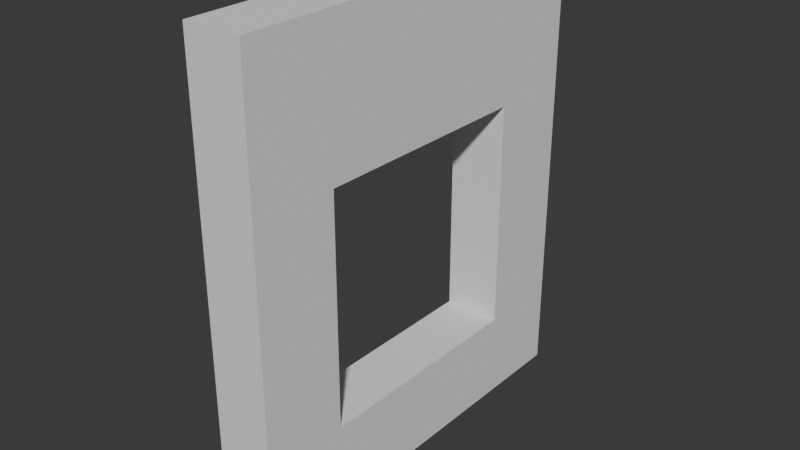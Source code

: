 # Source: Window-4.blend  (saved by Blender 4.2.66; exported with 4.5.12 LTS)
import bpy
from mathutils import Matrix  # noqa: F401  (used for matrix-valued properties, if any)

bpy.ops.wm.read_factory_settings(use_empty=True)
scene = bpy.context.scene
scene.name = 'Scene'

# ---- collections
col_collection = bpy.data.collections.new('Collection'); scene.collection.children.link(col_collection)

# ---- world
world_world = bpy.data.worlds.new('World'); scene.world = world_world
world_world.use_nodes = True; world_world.node_tree.nodes.clear()
_N = world_world.node_tree.nodes; _L = world_world.node_tree.links
n0 = _N.new('ShaderNodeOutputWorld'); n0.name = 'World Output'; n0.location = (300, 300)
n1 = _N.new('ShaderNodeBackground'); n1.name = 'Background'; n1.location = (10, 300)
n1.inputs[0].default_value = (0.05088, 0.05088, 0.05088, 1.0)
_L.new(n1.outputs[0], n0.inputs[0])
n0.is_active_output = True
world_world.color = (0.05088, 0.05088, 0.05088)
world_world.sun_shadow_jitter_overblur = 0.0

# ---- meshes
me_window_4_col = bpy.data.meshes.new('Window-4-col')
me_window_4_col.from_pydata([(-0.25, 1.75, 0.0), (-0.25, -1.75, 0.0), (0.25, 1.75, 0.0), (0.25, -1.75, 0.0), (-0.25, 1.75, 4.0), (-0.25, -1.75, 4.0), (0.25, 1.75, 4.0), (0.25, -1.75, 4.0), (-0.25, 1.75, 2.75), (-0.25, -1.75, 2.75), (0.25, 1.75, 2.75), (0.25, -1.75, 2.75), (-0.25, -1.75, 0.75), (0.25, 1.75, 0.75), (0.25, -1.75, 0.75), (-0.25, 1.75, 0.75), (-0.25, 1.0, 0.0), (-0.25, -1.0, 0.0), (0.25, -1.0, 0.0), (0.25, 1.0, 0.0), (-0.25, -1.0, 4.0), (-0.25, 1.0, 4.0), (0.25, 1.0, 4.0), (0.25, -1.0, 4.0), (0.25, 1.0, 2.75), (0.25, -1.0, 2.75), (-0.25, -1.0, 2.75), (-0.25, 1.0, 2.75), (-0.25, -1.0, 0.75), (-0.25, 1.0, 0.75), (0.25, 1.0, 0.75), (0.25, -1.0, 0.75)], [], [(15, 8, 10, 13), (30, 19, 2, 13), (19, 16, 0, 2), (0, 15, 13, 2), (23, 20, 5, 7), (22, 6, 4, 21), (11, 7, 5, 9), (26, 9, 5, 20), (11, 25, 23, 7), (14, 31, 25, 11), (6, 22, 24, 10), (10, 8, 4, 6), (14, 3, 18, 31), (12, 14, 11, 9), (15, 29, 27, 8), (31, 18, 19, 30), (12, 1, 3, 14), (21, 4, 8, 27), (28, 12, 9, 26), (30, 13, 10, 24), (1, 17, 18, 3), (0, 16, 29, 15), (29, 16, 17, 28), (26, 20, 21, 27), (30, 29, 28, 31), (27, 29, 30, 24), (24, 22, 23, 25), (20, 23, 22, 21), (18, 17, 16, 19), (28, 17, 1, 12), (26, 27, 24, 25), (28, 26, 25, 31)])
_uv = me_window_4_col.uv_layers.new(name='UVMap')
_uv.uv.foreach_set('vector', [0.8333, 0.1667, 0.8333, 0.1667, 1.0, 0.0, 1.0, 0.0, 0.7857, 0.0, 0.7857, 0.0, 1.0, 0.0, 1.0, 0.0, 0.7857, 0.0, 0.6905, 0.1667, 0.8333, 0.1667, 1.0, 0.0, 0.8333, 0.1667, 0.8333, 0.1667, 1.0, 0.0, 1.0, 0.0, 0.2143, 0.0, 0.3095, 0.1667, 0.1667, 0.1667, 0.0, 0.0, 0.7857, 0.0, 1.0, 0.0, 0.8333, 0.1667, 0.6905, 0.1667, 0.0, 0.0, 0.0, 0.0, 0.1667, 0.1667, 0.1667, 0.1667, 0.3095, 0.1667, 0.1667, 0.1667, 0.1667, 0.1667, 0.3095, 0.1667, 0.0, 0.0, 0.2143, 0.0, 0.2143, 0.0, 0.0, 0.0, 0.0, 0.0, 0.2143, 0.0, 0.2143, 0.0, 0.0, 0.0, 1.0, 0.0, 0.7857, 0.0, 0.7857, 0.0, 1.0, 0.0, 1.0, 0.0, 0.8333, 0.1667, 0.8333, 0.1667, 1.0, 0.0, 0.0, 0.0, 0.0, 0.0, 0.2143, 0.0, 0.2143, 0.0, 0.1667, 0.1667, 0.0, 0.0, 0.0, 0.0, 0.1667, 0.1667, 0.8333, 0.1667, 0.6905, 0.1667, 0.6905, 0.1667, 0.8333, 0.1667, 0.2143, 0.0, 0.2143, 0.0, 0.7857, 0.0, 0.7857, 0.0, 0.1667, 0.1667, 0.1667, 0.1667, 0.0, 0.0, 0.0, 0.0, 0.6905, 0.1667, 0.8333, 0.1667, 0.8333, 0.1667, 0.6905, 0.1667, 0.3095, 0.1667, 0.1667, 0.1667, 0.1667, 0.1667, 0.3095, 0.1667, 0.7857, 0.0, 1.0, 0.0, 1.0, 0.0, 0.7857, 0.0, 0.1667, 0.1667, 0.3095, 0.1667, 0.2143, 0.0, 0.0, 0.0, 0.8333, 0.1667, 0.6905, 0.1667, 0.6905, 0.1667, 0.8333, 0.1667, 0.6905, 0.1667, 0.6905, 0.1667, 0.3095, 0.1667, 0.3095, 0.1667, 0.3095, 0.1667, 0.3095, 0.1667, 0.6905, 0.1667, 0.6905, 0.1667, 0.7857, 0.0, 0.6905, 0.1667, 0.3095, 0.1667, 0.2143, 0.0, 0.6905, 0.1667, 0.6905, 0.1667, 0.7857, 0.0, 0.7857, 0.0, 0.7857, 0.0, 0.7857, 0.0, 0.2143, 0.0, 0.2143, 0.0, 0.3095, 0.1667, 0.2143, 0.0, 0.7857, 0.0, 0.6905, 0.1667, 0.2143, 0.0, 0.3095, 0.1667, 0.6905, 0.1667, 0.7857, 0.0, 0.3095, 0.1667, 0.3095, 0.1667, 0.1667, 0.1667, 0.1667, 0.1667, 0.3095, 0.1667, 0.6905, 0.1667, 0.7857, 0.0, 0.2143, 0.0, 0.3095, 0.1667, 0.3095, 0.1667, 0.2143, 0.0, 0.2143, 0.0])
me_window_4_col.update()

# ---- objects
ob_window_4_col = bpy.data.objects.new('Window-4-col', me_window_4_col)

# ---- transforms, parenting, visibility, modifiers, constraints
ob_window_4_col.location = (0.0, 0.0, 0.0)

# ---- collection membership
col_collection.objects.link(ob_window_4_col)

# ---- scene / render settings (as saved in the file)
scene.frame_start = 1; scene.frame_end = 250; scene.frame_set(1)
scene.render.engine = 'BLENDER_EEVEE_NEXT'
bpy.context.view_layer.update()

# ---- added for rendering (the .blend has no active camera and no usable light): camera, sun
cam_auto = bpy.data.cameras.new('AutoCamera')
cam_auto.lens = 50.0
cam_auto.sensor_width = 36.0
cam_auto.clip_end = 1000.0
ob_auto_camera = bpy.data.objects.new('AutoCamera', cam_auto)
scene.collection.objects.link(ob_auto_camera)
ob_auto_camera.location = (4.93935, -5.92722, 5.95148)
ob_auto_camera.rotation_euler = (1.09748, -7.21219e-08, 0.694738)
scene.camera = ob_auto_camera
light_auto_sun = bpy.data.lights.new('AutoSun', 'SUN')
light_auto_sun.energy = 3.0
light_auto_sun.angle = 0.0523599
ob_auto_sun = bpy.data.objects.new('AutoSun', light_auto_sun)
scene.collection.objects.link(ob_auto_sun)
ob_auto_sun.rotation_euler = (0.872665, 0.174533, 0.523599)
bpy.context.view_layer.update()
